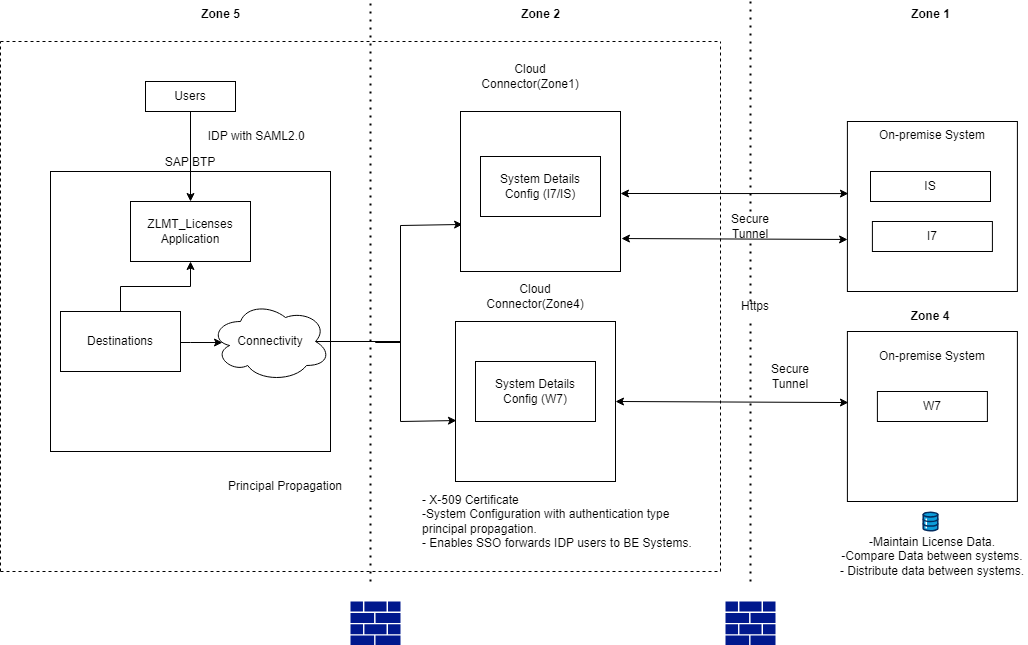

The diagram above was exported from draw.io. Its source (the exported page's mxGraphModel, read from the mxfile embedded in the PNG):
<mxGraphModel dx="1730" dy="366" grid="1" gridSize="10" guides="1" tooltips="1" connect="1" arrows="1" fold="1" page="1" pageScale="1" pageWidth="850" pageHeight="1100" math="0" shadow="0">
  <root>
    <mxCell id="0" />
    <mxCell id="1" parent="0" />
    <mxCell id="13zwpubm6Je3ZvdoQnOK-1" value="Users" style="rounded=0;whiteSpace=wrap;html=1;" parent="1" vertex="1">
      <mxGeometry x="115" y="100" width="90" height="30" as="geometry" />
    </mxCell>
    <mxCell id="13zwpubm6Je3ZvdoQnOK-2" value="&lt;div style=&quot;&quot;&gt;SAP BTP&lt;/div&gt;" style="whiteSpace=wrap;html=1;aspect=fixed;align=center;spacingRight=0;labelPosition=center;verticalLabelPosition=top;verticalAlign=bottom;" parent="1" vertex="1">
      <mxGeometry x="20" y="190" width="280" height="280" as="geometry" />
    </mxCell>
    <mxCell id="13zwpubm6Je3ZvdoQnOK-3" value="ZLMT_Licenses&lt;br&gt;Application" style="rounded=0;whiteSpace=wrap;html=1;" parent="1" vertex="1">
      <mxGeometry x="100" y="220" width="120" height="60" as="geometry" />
    </mxCell>
    <mxCell id="13zwpubm6Je3ZvdoQnOK-8" value="" style="edgeStyle=orthogonalEdgeStyle;rounded=0;orthogonalLoop=1;jettySize=auto;html=1;" parent="1" source="13zwpubm6Je3ZvdoQnOK-4" target="13zwpubm6Je3ZvdoQnOK-3" edge="1">
      <mxGeometry relative="1" as="geometry" />
    </mxCell>
    <mxCell id="13zwpubm6Je3ZvdoQnOK-15" value="" style="edgeStyle=orthogonalEdgeStyle;rounded=0;orthogonalLoop=1;jettySize=auto;html=1;entryX=0.1;entryY=0.513;entryDx=0;entryDy=0;entryPerimeter=0;" parent="1" source="13zwpubm6Je3ZvdoQnOK-4" target="13zwpubm6Je3ZvdoQnOK-5" edge="1">
      <mxGeometry relative="1" as="geometry">
        <Array as="points">
          <mxPoint x="160" y="361" />
          <mxPoint x="160" y="361" />
        </Array>
      </mxGeometry>
    </mxCell>
    <mxCell id="13zwpubm6Je3ZvdoQnOK-4" value="Destinations" style="rounded=0;whiteSpace=wrap;html=1;" parent="1" vertex="1">
      <mxGeometry x="30" y="330" width="120" height="60" as="geometry" />
    </mxCell>
    <mxCell id="fUcbWNq8K7dfiVpU8jJh-13" style="edgeStyle=orthogonalEdgeStyle;rounded=0;orthogonalLoop=1;jettySize=auto;html=1;entryX=0.006;entryY=0.619;entryDx=0;entryDy=0;entryPerimeter=0;" edge="1" parent="1" target="fUcbWNq8K7dfiVpU8jJh-1">
      <mxGeometry relative="1" as="geometry">
        <mxPoint x="420" y="440" as="targetPoint" />
        <mxPoint x="310" y="360" as="sourcePoint" />
        <Array as="points">
          <mxPoint x="370" y="360" />
          <mxPoint x="370" y="440" />
        </Array>
      </mxGeometry>
    </mxCell>
    <mxCell id="fUcbWNq8K7dfiVpU8jJh-14" style="edgeStyle=orthogonalEdgeStyle;rounded=0;orthogonalLoop=1;jettySize=auto;html=1;entryX=0.013;entryY=0.706;entryDx=0;entryDy=0;entryPerimeter=0;exitX=0.875;exitY=0.5;exitDx=0;exitDy=0;exitPerimeter=0;" edge="1" parent="1" source="13zwpubm6Je3ZvdoQnOK-5" target="13zwpubm6Je3ZvdoQnOK-9">
      <mxGeometry relative="1" as="geometry">
        <mxPoint x="420" y="244" as="targetPoint" />
        <Array as="points">
          <mxPoint x="345" y="360" />
          <mxPoint x="345" y="361" />
          <mxPoint x="370" y="361" />
          <mxPoint x="370" y="244" />
        </Array>
      </mxGeometry>
    </mxCell>
    <mxCell id="13zwpubm6Je3ZvdoQnOK-5" value="Connectivity" style="ellipse;shape=cloud;whiteSpace=wrap;html=1;" parent="1" vertex="1">
      <mxGeometry x="180" y="320" width="120" height="80" as="geometry" />
    </mxCell>
    <mxCell id="13zwpubm6Je3ZvdoQnOK-9" value="" style="whiteSpace=wrap;aspect=fixed;labelPosition=center;verticalLabelPosition=top;align=left;verticalAlign=bottom;html=1;" parent="1" vertex="1">
      <mxGeometry x="430" y="130" width="160" height="160" as="geometry" />
    </mxCell>
    <mxCell id="13zwpubm6Je3ZvdoQnOK-10" value="System Details Config (I7/IS)" style="rounded=0;whiteSpace=wrap;html=1;" parent="1" vertex="1">
      <mxGeometry x="450" y="175" width="120" height="60" as="geometry" />
    </mxCell>
    <mxCell id="13zwpubm6Je3ZvdoQnOK-16" value="On-premise System" style="whiteSpace=wrap;html=1;aspect=fixed;align=center;labelPosition=center;verticalLabelPosition=middle;verticalAlign=top;" parent="1" vertex="1">
      <mxGeometry x="816.9" y="140" width="170" height="170" as="geometry" />
    </mxCell>
    <mxCell id="13zwpubm6Je3ZvdoQnOK-18" value="IS" style="rounded=0;whiteSpace=wrap;html=1;" parent="1" vertex="1">
      <mxGeometry x="840" y="190" width="120" height="30" as="geometry" />
    </mxCell>
    <mxCell id="13zwpubm6Je3ZvdoQnOK-20" value="I7" style="rounded=0;whiteSpace=wrap;html=1;" parent="1" vertex="1">
      <mxGeometry x="841.9" y="240" width="120" height="30" as="geometry" />
    </mxCell>
    <mxCell id="13zwpubm6Je3ZvdoQnOK-22" value="-Maintain License Data.&lt;br&gt;-Compare Data between systems.&lt;div&gt;- Distribute data between systems.&lt;/div&gt;" style="text;html=1;align=center;verticalAlign=middle;whiteSpace=wrap;rounded=0;" parent="1" vertex="1">
      <mxGeometry x="806.9000000000001" y="540" width="190" height="70" as="geometry" />
    </mxCell>
    <mxCell id="13zwpubm6Je3ZvdoQnOK-23" value="" style="endArrow=none;dashed=1;html=1;dashPattern=1 3;strokeWidth=2;rounded=0;" parent="1" edge="1">
      <mxGeometry width="50" height="50" relative="1" as="geometry">
        <mxPoint x="340" y="600" as="sourcePoint" />
        <mxPoint x="340" y="20" as="targetPoint" />
      </mxGeometry>
    </mxCell>
    <mxCell id="13zwpubm6Je3ZvdoQnOK-24" value="" style="endArrow=none;dashed=1;html=1;dashPattern=1 3;strokeWidth=2;rounded=0;" parent="1" source="13zwpubm6Je3ZvdoQnOK-52" edge="1">
      <mxGeometry width="50" height="50" relative="1" as="geometry">
        <mxPoint x="720" y="600" as="sourcePoint" />
        <mxPoint x="720" y="20" as="targetPoint" />
      </mxGeometry>
    </mxCell>
    <mxCell id="13zwpubm6Je3ZvdoQnOK-40" value="" style="endArrow=none;dashed=1;html=1;rounded=0;" parent="1" edge="1">
      <mxGeometry width="50" height="50" relative="1" as="geometry">
        <mxPoint x="-30" y="590" as="sourcePoint" />
        <mxPoint x="-30" y="60" as="targetPoint" />
      </mxGeometry>
    </mxCell>
    <mxCell id="13zwpubm6Je3ZvdoQnOK-41" value="" style="endArrow=none;dashed=1;html=1;rounded=0;" parent="1" edge="1">
      <mxGeometry width="50" height="50" relative="1" as="geometry">
        <mxPoint x="-30" y="60" as="sourcePoint" />
        <mxPoint x="690" y="60" as="targetPoint" />
      </mxGeometry>
    </mxCell>
    <mxCell id="13zwpubm6Je3ZvdoQnOK-42" value="" style="endArrow=none;dashed=1;html=1;rounded=0;" parent="1" edge="1">
      <mxGeometry width="50" height="50" relative="1" as="geometry">
        <mxPoint x="690" y="590" as="sourcePoint" />
        <mxPoint x="690" y="60" as="targetPoint" />
      </mxGeometry>
    </mxCell>
    <mxCell id="13zwpubm6Je3ZvdoQnOK-43" value="" style="endArrow=none;dashed=1;html=1;rounded=0;" parent="1" edge="1">
      <mxGeometry width="50" height="50" relative="1" as="geometry">
        <mxPoint x="-30" y="590" as="sourcePoint" />
        <mxPoint x="690" y="590" as="targetPoint" />
        <Array as="points">
          <mxPoint x="330" y="590" />
        </Array>
      </mxGeometry>
    </mxCell>
    <mxCell id="13zwpubm6Je3ZvdoQnOK-44" value="SAML2.0" style="text;html=1;align=center;verticalAlign=middle;whiteSpace=wrap;rounded=0;" parent="1" vertex="1">
      <mxGeometry x="220" y="140" width="60" height="30" as="geometry" />
    </mxCell>
    <mxCell id="13zwpubm6Je3ZvdoQnOK-46" value="Principal Propagation" style="text;html=1;align=center;verticalAlign=middle;whiteSpace=wrap;rounded=0;" parent="1" vertex="1">
      <mxGeometry x="190" y="490" width="130" height="30" as="geometry" />
    </mxCell>
    <mxCell id="13zwpubm6Je3ZvdoQnOK-47" value="" style="sketch=0;aspect=fixed;pointerEvents=1;shadow=0;dashed=0;html=1;strokeColor=none;labelPosition=center;verticalLabelPosition=bottom;verticalAlign=top;align=center;fillColor=#00188D;shape=mxgraph.mscae.enterprise.firewall" parent="1" vertex="1">
      <mxGeometry x="320" y="620" width="50" height="44" as="geometry" />
    </mxCell>
    <mxCell id="13zwpubm6Je3ZvdoQnOK-49" value="" style="sketch=0;aspect=fixed;pointerEvents=1;shadow=0;dashed=0;html=1;strokeColor=none;labelPosition=center;verticalLabelPosition=bottom;verticalAlign=top;align=center;fillColor=#00188D;shape=mxgraph.mscae.enterprise.firewall" parent="1" vertex="1">
      <mxGeometry x="695" y="620" width="50" height="44" as="geometry" />
    </mxCell>
    <mxCell id="13zwpubm6Je3ZvdoQnOK-50" value="" style="verticalLabelPosition=bottom;aspect=fixed;html=1;shape=mxgraph.salesforce.data;" parent="1" vertex="1">
      <mxGeometry x="891.9000000000001" y="530" width="16.2" height="20" as="geometry" />
    </mxCell>
    <mxCell id="13zwpubm6Je3ZvdoQnOK-51" value="IDP with" style="text;html=1;align=center;verticalAlign=middle;whiteSpace=wrap;rounded=0;" parent="1" vertex="1">
      <mxGeometry x="170" y="140" width="60" height="30" as="geometry" />
    </mxCell>
    <mxCell id="13zwpubm6Je3ZvdoQnOK-54" value="" style="endArrow=none;dashed=1;html=1;dashPattern=1 3;strokeWidth=2;rounded=0;" parent="1" target="13zwpubm6Je3ZvdoQnOK-52" edge="1">
      <mxGeometry width="50" height="50" relative="1" as="geometry">
        <mxPoint x="720" y="320" as="sourcePoint" />
        <mxPoint x="720" y="72" as="targetPoint" />
      </mxGeometry>
    </mxCell>
    <mxCell id="13zwpubm6Je3ZvdoQnOK-52" value="Secure Tunnel" style="text;html=1;align=center;verticalAlign=middle;whiteSpace=wrap;rounded=0;" parent="1" vertex="1">
      <mxGeometry x="690" y="230" width="60" height="30" as="geometry" />
    </mxCell>
    <mxCell id="13zwpubm6Je3ZvdoQnOK-60" value="" style="endArrow=classic;html=1;rounded=0;entryX=0.5;entryY=0;entryDx=0;entryDy=0;entryPerimeter=0;exitX=0.5;exitY=1;exitDx=0;exitDy=0;" parent="1" source="13zwpubm6Je3ZvdoQnOK-1" target="13zwpubm6Je3ZvdoQnOK-3" edge="1">
      <mxGeometry width="50" height="50" relative="1" as="geometry">
        <mxPoint x="80" y="180" as="sourcePoint" />
        <mxPoint x="130" y="130" as="targetPoint" />
      </mxGeometry>
    </mxCell>
    <mxCell id="_pfmWqL60jkDPIDmsaxI-2" value="" style="endArrow=classic;startArrow=classic;html=1;rounded=0;entryX=0.001;entryY=0.694;entryDx=0;entryDy=0;entryPerimeter=0;exitX=1.006;exitY=0.794;exitDx=0;exitDy=0;exitPerimeter=0;" parent="1" target="13zwpubm6Je3ZvdoQnOK-16" edge="1" source="13zwpubm6Je3ZvdoQnOK-9">
      <mxGeometry width="50" height="50" relative="1" as="geometry">
        <mxPoint x="590" y="260" as="sourcePoint" />
        <mxPoint x="810" y="260" as="targetPoint" />
      </mxGeometry>
    </mxCell>
    <mxCell id="_pfmWqL60jkDPIDmsaxI-9" value="" style="endArrow=none;dashed=1;html=1;dashPattern=1 3;strokeWidth=2;rounded=0;entryX=0.417;entryY=1;entryDx=0;entryDy=0;entryPerimeter=0;" parent="1" target="_pfmWqL60jkDPIDmsaxI-8" edge="1">
      <mxGeometry width="50" height="50" relative="1" as="geometry">
        <mxPoint x="720" y="600" as="sourcePoint" />
        <mxPoint x="720" y="350" as="targetPoint" />
      </mxGeometry>
    </mxCell>
    <mxCell id="_pfmWqL60jkDPIDmsaxI-8" value="Https" style="text;html=1;align=center;verticalAlign=middle;whiteSpace=wrap;rounded=0;" parent="1" vertex="1">
      <mxGeometry x="695" y="310" width="60" height="30" as="geometry" />
    </mxCell>
    <mxCell id="_pfmWqL60jkDPIDmsaxI-10" value="Zone 5" style="text;align=center;fontStyle=1;verticalAlign=middle;spacingLeft=3;spacingRight=3;strokeColor=none;rotatable=0;points=[[0,0.5],[1,0.5]];portConstraint=eastwest;html=1;" parent="1" vertex="1">
      <mxGeometry x="150" y="20" width="80" height="26" as="geometry" />
    </mxCell>
    <mxCell id="_pfmWqL60jkDPIDmsaxI-11" value="Zone 2" style="text;align=center;fontStyle=1;verticalAlign=middle;spacingLeft=3;spacingRight=3;strokeColor=none;rotatable=0;points=[[0,0.5],[1,0.5]];portConstraint=eastwest;html=1;" parent="1" vertex="1">
      <mxGeometry x="470" y="20" width="80" height="26" as="geometry" />
    </mxCell>
    <mxCell id="_pfmWqL60jkDPIDmsaxI-12" value="Zone 1" style="text;align=center;fontStyle=1;verticalAlign=middle;spacingLeft=3;spacingRight=3;strokeColor=none;rotatable=0;points=[[0,0.5],[1,0.5]];portConstraint=eastwest;html=1;" parent="1" vertex="1">
      <mxGeometry x="860" y="20" width="80" height="26" as="geometry" />
    </mxCell>
    <mxCell id="__YdaX4w05MpyKkTrShd-4" value="Zone 4" style="text;html=1;align=center;verticalAlign=middle;whiteSpace=wrap;rounded=0;fontStyle=1" parent="1" vertex="1">
      <mxGeometry x="870" y="320" width="60" height="30" as="geometry" />
    </mxCell>
    <mxCell id="__YdaX4w05MpyKkTrShd-7" value="" style="whiteSpace=wrap;html=1;aspect=fixed;" parent="1" vertex="1">
      <mxGeometry x="816.9" y="350" width="170" height="170" as="geometry" />
    </mxCell>
    <mxCell id="__YdaX4w05MpyKkTrShd-8" value="W7" style="rounded=0;whiteSpace=wrap;html=1;" parent="1" vertex="1">
      <mxGeometry x="846.9" y="410" width="110" height="30" as="geometry" />
    </mxCell>
    <mxCell id="__YdaX4w05MpyKkTrShd-9" value="On-premise System" style="text;html=1;align=center;verticalAlign=middle;whiteSpace=wrap;rounded=0;" parent="1" vertex="1">
      <mxGeometry x="846.9" y="360" width="110" height="30" as="geometry" />
    </mxCell>
    <mxCell id="fUcbWNq8K7dfiVpU8jJh-1" value="" style="whiteSpace=wrap;html=1;aspect=fixed;" vertex="1" parent="1">
      <mxGeometry x="425" y="340" width="160" height="160" as="geometry" />
    </mxCell>
    <mxCell id="fUcbWNq8K7dfiVpU8jJh-2" value="System Details&lt;br&gt;Config (W7)" style="rounded=0;whiteSpace=wrap;html=1;" vertex="1" parent="1">
      <mxGeometry x="445" y="380" width="120" height="60" as="geometry" />
    </mxCell>
    <mxCell id="fUcbWNq8K7dfiVpU8jJh-6" value="Cloud Connector(Zone1)" style="text;html=1;align=center;verticalAlign=middle;whiteSpace=wrap;rounded=0;" vertex="1" parent="1">
      <mxGeometry x="470" y="80" width="60" height="30" as="geometry" />
    </mxCell>
    <mxCell id="fUcbWNq8K7dfiVpU8jJh-7" value="Cloud Connector(Zone4)" style="text;html=1;align=center;verticalAlign=middle;whiteSpace=wrap;rounded=0;" vertex="1" parent="1">
      <mxGeometry x="475" y="300" width="60" height="30" as="geometry" />
    </mxCell>
    <mxCell id="fUcbWNq8K7dfiVpU8jJh-8" value="&lt;div style=&quot;&quot;&gt;- X-509 Certificate&lt;/div&gt;&lt;div style=&quot;&quot;&gt;-System Configuration with authentication type principal propagation.&lt;/div&gt;&lt;div style=&quot;&quot;&gt;- Enables SSO forwards IDP users to BE Systems.&lt;/div&gt;&lt;div style=&quot;&quot;&gt;&lt;br&gt;&lt;/div&gt;" style="text;html=1;align=left;verticalAlign=top;whiteSpace=wrap;rounded=0;labelPosition=center;verticalLabelPosition=middle;fontSize=12;horizontal=1;" vertex="1" parent="1">
      <mxGeometry x="390" y="505" width="280" height="75" as="geometry" />
    </mxCell>
    <mxCell id="fUcbWNq8K7dfiVpU8jJh-9" value="" style="endArrow=classic;startArrow=classic;html=1;rounded=0;entryX=0.006;entryY=0.418;entryDx=0;entryDy=0;entryPerimeter=0;exitX=1;exitY=0.5;exitDx=0;exitDy=0;" edge="1" parent="1" source="fUcbWNq8K7dfiVpU8jJh-1" target="__YdaX4w05MpyKkTrShd-7">
      <mxGeometry width="50" height="50" relative="1" as="geometry">
        <mxPoint x="585" y="430" as="sourcePoint" />
        <mxPoint x="640" y="380" as="targetPoint" />
      </mxGeometry>
    </mxCell>
    <mxCell id="fUcbWNq8K7dfiVpU8jJh-10" value="" style="endArrow=classic;startArrow=classic;html=1;rounded=0;entryX=0.006;entryY=0.424;entryDx=0;entryDy=0;entryPerimeter=0;" edge="1" parent="1" target="13zwpubm6Je3ZvdoQnOK-16">
      <mxGeometry width="50" height="50" relative="1" as="geometry">
        <mxPoint x="590" y="212" as="sourcePoint" />
        <mxPoint x="810" y="210" as="targetPoint" />
      </mxGeometry>
    </mxCell>
    <mxCell id="fUcbWNq8K7dfiVpU8jJh-16" value="Secure Tunnel" style="text;html=1;align=center;verticalAlign=middle;whiteSpace=wrap;rounded=0;" vertex="1" parent="1">
      <mxGeometry x="730" y="380" width="60" height="30" as="geometry" />
    </mxCell>
  </root>
</mxGraphModel>